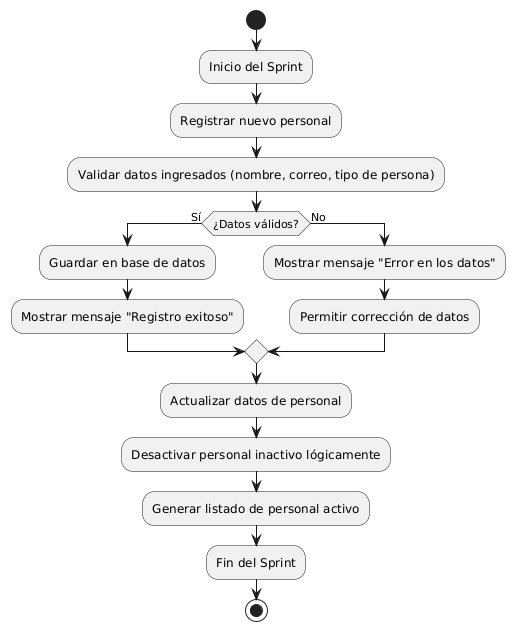

The diagram above was rendered by PlantUML. Its source (embedded in the PNG):
@startuml
start
:Inicio del Sprint;
:Registrar nuevo personal;
:Validar datos ingresados (nombre, correo, tipo de persona);
if (¿Datos válidos?) then (Sí)
  :Guardar en base de datos;
  :Mostrar mensaje "Registro exitoso";
else (No)
  :Mostrar mensaje "Error en los datos";
  :Permitir corrección de datos;
endif
:Actualizar datos de personal;
:Desactivar personal inactivo lógicamente;
:Generar listado de personal activo;
:Fin del Sprint;
stop
@enduml